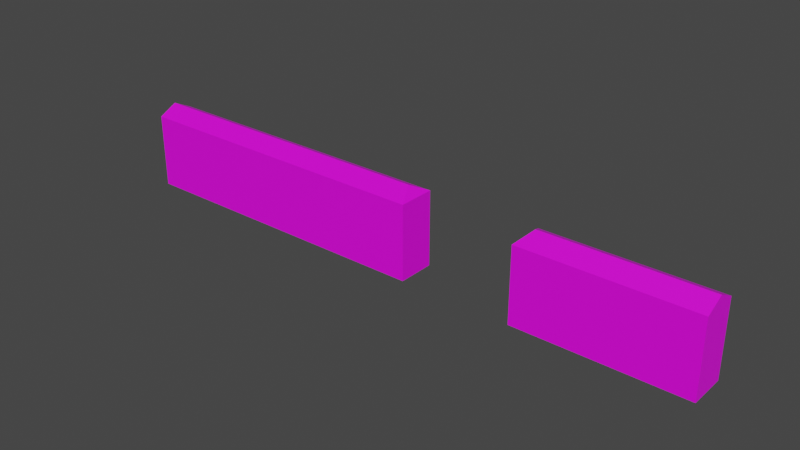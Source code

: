 # Source: 749.blend  (saved by Blender 2.91.10; exported with 4.5.12 LTS)
import bpy
from mathutils import Matrix  # noqa: F401  (used for matrix-valued properties, if any)

bpy.ops.wm.read_factory_settings(use_empty=True)
scene = bpy.context.scene
scene.name = 'Scene'

# ---- collections
col_collection = bpy.data.collections.new('Collection'); scene.collection.children.link(col_collection)

# ---- images (referenced by path relative to the original .blend; pixels are not part of the script)
import os
ASSET_DIR = os.environ.get("B2B_ASSET_DIR", "")  # directory of the original .blend (textures are referenced by path, not embedded)
HERE = os.path.dirname(os.path.abspath(__file__))  # packed textures are extracted next to this script under _unpacked/

def load_image(name, relpath, width, height, colorspace="sRGB"):
    """Load a texture the original file referenced (path relative to the .blend, or extracted next to this script)."""
    p = next((c for c in (os.path.join(HERE, relpath), os.path.join(ASSET_DIR, relpath)) if relpath and os.path.exists(c)), "")
    if p:
        img = bpy.data.images.load(p, check_existing=True)
        img.name = name
    else:  # same state as the original file: an image datablock whose file is absent (Cycles renders it pink)
        img = bpy.data.images.new(name, width, height)
        img.source = "FILE"
        img.filepath = "//" + (relpath or name)
    img.colorspace_settings.name = colorspace
    return img
img_033_0_0_png = load_image('033_0-0.png', 'textures/033_0-0.png', 1024, 1024, 'sRGB')

# ---- materials (node trees are filled in below, after node groups)
mat_033_0_0 = bpy.data.materials.new('033_0-0')
mat_033_0_0.use_backface_culling = True
mat_033_0_0.use_transparent_shadow = False

# ---- material node trees
mat_033_0_0.use_nodes = True; mat_033_0_0.node_tree.nodes.clear()
_N = mat_033_0_0.node_tree.nodes; _L = mat_033_0_0.node_tree.links
n0 = _N.new('ShaderNodeBsdfPrincipled'); n0.name = 'Principled BSDF'; n0.location = (0, 300)
n0.distribution = 'GGX'
n0.subsurface_method = 'BURLEY'
n0.inputs[3].default_value = 1.45
n0.inputs[27].default_value = (0.0, 0.0, 0.0, 1.0)
n0.inputs[28].default_value = 1.0
n1 = _N.new('ShaderNodeOutputMaterial'); n1.name = 'Material Output'; n1.location = (300, 300)
n2 = _N.new('ShaderNodeTexImage'); n2.name = 'Image Texture'; n2.location = (-300, 300)
n2.label = 'Base Color'
n2.image = img_033_0_0_png
_L.new(n0.outputs[0], n1.inputs[0])
_L.new(n2.outputs[0], n0.inputs[0])
n1.is_active_output = True

# ---- world
world_world = bpy.data.worlds.new('World'); scene.world = world_world
world_world.use_nodes = True; world_world.node_tree.nodes.clear()
_N = world_world.node_tree.nodes; _L = world_world.node_tree.links
n0 = _N.new('ShaderNodeOutputWorld'); n0.name = 'World Output'; n0.location = (300, 300)
n1 = _N.new('ShaderNodeBackground'); n1.name = 'Background'; n1.location = (10, 300)
n1.inputs[0].default_value = (0.05088, 0.05088, 0.05088, 1.0)
_L.new(n1.outputs[0], n0.inputs[0])
n0.is_active_output = True
world_world.color = (0.05088, 0.05088, 0.05088)
world_world.use_sun_shadow = False
world_world.sun_shadow_jitter_overblur = 0.0

# ---- meshes
me_model749 = bpy.data.meshes.new('model749')
me_model749.from_pydata([(256.0, -16.0, 64.0), (256.0, 3.411e-05, 72.0), (120.0, 2.222e-05, 72.0), (112.0, -16.0, 64.0), (256.0, -16.0, 2.607e-06), (256.0, -16.0, 64.0), (112.0, -16.0, 64.0), (112.0, -16.0, 2.607e-06), (256.0, 16.0, 64.0), (256.0, 16.0, -2.607e-06), (112.0, 16.0, -2.607e-06), (112.0, 16.0, 64.0), (256.0, 3.411e-05, 72.0), (256.0, 16.0, 64.0), (112.0, 16.0, 64.0), (120.0, 2.222e-05, 72.0), (-256.0, -1.065e-05, 72.0), (-256.0, -16.0, 64.0), (16.0, -16.0, 64.0), (8.0, 1.243e-05, 72.0), (-256.0, -16.0, 64.0), (-256.0, -16.0, 2.607e-06), (16.0, -16.0, 2.607e-06), (16.0, -16.0, 64.0), (-256.0, 16.0, -2.607e-06), (-256.0, 16.0, 64.0), (16.0, 16.0, 64.0), (16.0, 16.0, -2.607e-06), (-256.0, 16.0, 64.0), (-256.0, -1.065e-05, 72.0), (8.0, 1.243e-05, 72.0), (16.0, 16.0, 64.0), (16.0, 16.0, -2.607e-06), (16.0, 16.0, 64.0), (16.0, -16.0, 64.0), (16.0, -16.0, 2.607e-06), (16.0, 16.0, 64.0), (8.0, 1.243e-05, 72.0), (16.0, -16.0, 64.0), (112.0, -16.0, 2.607e-06), (112.0, -16.0, 64.0), (112.0, 16.0, 64.0), (112.0, 16.0, -2.607e-06), (112.0, -16.0, 64.0), (120.0, 2.222e-05, 72.0), (112.0, 16.0, 64.0), (256.0, -16.0, 2.607e-06), (256.0, -16.0, 64.0), (256.0, 16.0, 64.0), (256.0, 16.0, -2.607e-06), (256.0, 3.411e-05, 72.0), (-256.0, -16.0, 2.607e-06), (-256.0, -16.0, 64.0), (-256.0, 16.0, 64.0), (-256.0, 16.0, -2.607e-06), (-256.0, 3.411e-05, 72.0)], [], [(0, 1, 2), (0, 2, 3), (4, 5, 6), (4, 6, 7), (8, 9, 10), (8, 10, 11), (12, 13, 14), (12, 14, 15), (16, 17, 18), (16, 18, 19), (20, 21, 22), (20, 22, 23), (24, 25, 26), (24, 26, 27), (28, 29, 30), (28, 30, 31), (32, 33, 34), (32, 34, 35), (36, 37, 38), (39, 40, 41), (39, 41, 42), (43, 44, 45), (46, 48, 47), (46, 49, 48), (50, 47, 48), (51, 52, 53), (51, 53, 54), (55, 53, 52)])
_uv = me_model749.uv_layers.new(name='model749-uv')
_uv.uv.foreach_set('vector', [2.0, -0.2998, 2.0, -0.02051, -0.125, -0.01953, 2.0, -0.2998, -0.125, -0.01953, -0.25, -0.2988, 2.0, -0.9697, 2.0, -0.2305, -0.25, -0.2305, 2.0, -0.9697, -0.25, -0.2305, -0.25, -0.9697, -2.0, -0.2393, -2.0, -0.959, 0.25, -0.959, -2.0, -0.2393, 0.25, -0.959, 0.25, -0.2393, -2.0, -0.01953, -2.0, -0.2793, 0.249, -0.2793, -2.0, -0.01953, 0.249, -0.2793, 0.124, -0.01855, -2.0, -0.0293, -2.0, -0.2891, 2.249, -0.2891, -2.0, -0.0293, 2.249, -0.2891, 2.124, -0.02832, -2.0, -0.2393, -2.0, -0.959, 2.25, -0.959, -2.0, -0.2393, 2.25, -0.959, 2.25, -0.2393, 2.0, -0.9795, 2.0, -0.2402, -2.25, -0.2402, 2.0, -0.9795, -2.25, -0.2402, -2.25, -0.9795, 2.0, -0.3096, 2.0, -0.03027, -2.125, -0.0293, 2.0, -0.3096, -2.125, -0.0293, -2.25, -0.3086, 0.5, -0.9795, 0.5, -0.1797, 0.0, -0.1797, 0.5, -0.9795, 0.0, -0.1797, 0.0, -0.9795, 0.5, -0.2002, 0.25, 0.0, 0.0, -0.2002, 0.5, -0.9795, 0.5, -0.1797, 0.0, -0.1797, 0.5, -0.9795, 0.0, -0.1797, 0.0, -0.9795, 0.5, -0.2002, 0.25, 0.0, 0.0, -0.2002, 0.5, -0.9795, 0.0, -0.1797, 0.5, -0.1797, 0.5, -0.9795, 0.0, -0.9795, 0.0, -0.1797, 0.25, 0.0, 0.5, -0.1797, 0.0, -0.1797, 0.5, -0.9795, 0.5, -0.1797, 0.0, -0.1797, 0.5, -0.9795, 0.0, -0.1797, 0.0, -0.9795, 0.25, 0.0, 0.0, -0.1797, 0.5, -0.1797])
me_model749.materials.append(mat_033_0_0)
me_model749.use_remesh_fix_poles = True
me_model749.use_remesh_preserve_attributes = False
me_model749.use_mirror_vertex_groups = False
me_model749.update()

# ---- objects
ob_model749_node = bpy.data.objects.new('model749-node', me_model749)

# ---- transforms, parenting, visibility, modifiers, constraints
ob_model749_node.location = (0.0, 0.0, 0.0)
ob_model749_node.lineart.crease_threshold = 0.0

# ---- collection membership
col_collection.objects.link(ob_model749_node)

# ---- scene / render settings (as saved in the file)
scene.frame_start = 1; scene.frame_end = 250; scene.frame_set(1)
scene.render.engine = 'BLENDER_EEVEE_NEXT'
scene.cycles.use_denoising = False
scene.cycles.samples = 128
scene.cycles.sampling_pattern = 'TABULATED_SOBOL'
scene.cycles.use_adaptive_sampling = False
scene.cycles.use_light_tree = False
scene.view_settings.view_transform = 'Filmic'
bpy.context.view_layer.update()

# ---- added for rendering (the .blend has no active camera and no usable light): camera, sun
cam_auto = bpy.data.cameras.new('AutoCamera')
cam_auto.lens = 50.0
cam_auto.sensor_width = 36.0
cam_auto.clip_end = 8411.53
ob_auto_camera = bpy.data.objects.new('AutoCamera', cam_auto)
scene.collection.objects.link(ob_auto_camera)
ob_auto_camera.location = (479.291, -575.15, 419.433)
ob_auto_camera.rotation_euler = (1.09748, -7.21219e-08, 0.694738)
scene.camera = ob_auto_camera
light_auto_sun = bpy.data.lights.new('AutoSun', 'SUN')
light_auto_sun.energy = 3.0
light_auto_sun.angle = 0.0523599
ob_auto_sun = bpy.data.objects.new('AutoSun', light_auto_sun)
scene.collection.objects.link(ob_auto_sun)
ob_auto_sun.rotation_euler = (0.872665, 0.174533, 0.523599)
bpy.context.view_layer.update()
